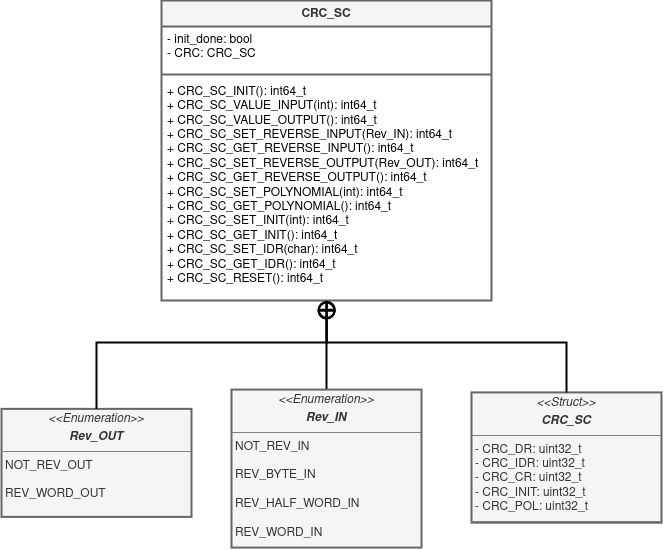

The diagram above was exported from draw.io. Its source (the exported page's mxGraphModel, read from the mxfile embedded in the PNG):
<mxGraphModel dx="2982" dy="782" grid="1" gridSize="10" guides="1" tooltips="1" connect="1" arrows="1" fold="1" page="0" pageScale="1" pageWidth="850" pageHeight="1100" math="0" shadow="0">
  <root>
    <mxCell id="0" />
    <mxCell id="1" parent="0" />
    <mxCell id="2" value="CRC_SC" style="swimlane;fontStyle=1;align=center;verticalAlign=top;childLayout=stackLayout;horizontal=1;startSize=26;horizontalStack=0;resizeParent=1;resizeParentMax=0;resizeLast=0;collapsible=1;marginBottom=0;whiteSpace=wrap;html=1;fillColor=#f5f5f5;fontColor=#333333;strokeColor=#666666;strokeWidth=2;" vertex="1" parent="1">
      <mxGeometry x="-1340" y="2758" width="330" height="300" as="geometry">
        <mxRectangle x="-1028.6" y="3040" width="100" height="30" as="alternateBounds" />
      </mxGeometry>
    </mxCell>
    <mxCell id="3" value="&lt;div&gt;- init_done: bool&lt;/div&gt;&lt;div&gt;- CRC: CRC_SC&lt;br&gt;&lt;/div&gt;" style="text;strokeColor=none;fillColor=none;align=left;verticalAlign=top;spacingLeft=4;spacingRight=4;overflow=hidden;rotatable=0;points=[[0,0.5],[1,0.5]];portConstraint=eastwest;whiteSpace=wrap;html=1;strokeWidth=2;" vertex="1" parent="2">
      <mxGeometry y="26" width="330" height="44" as="geometry" />
    </mxCell>
    <mxCell id="4" value="" style="line;strokeWidth=2;fillColor=none;align=left;verticalAlign=middle;spacingTop=-1;spacingLeft=3;spacingRight=3;rotatable=0;labelPosition=right;points=[];portConstraint=eastwest;strokeColor=inherit;" vertex="1" parent="2">
      <mxGeometry y="70" width="330" height="8" as="geometry" />
    </mxCell>
    <mxCell id="5" value="&lt;div&gt;+ CRC_SC_INIT(): int64_t&lt;/div&gt;&lt;div&gt;+ CRC_SC_VALUE_INPUT(int): int64_t&lt;/div&gt;&lt;div&gt;+ CRC_SC_VALUE_OUTPUT(): int64_t&lt;/div&gt;&lt;div&gt;+ CRC_SC_SET_REVERSE_INPUT(Rev_IN): int64_t&lt;/div&gt;&lt;div&gt;+ CRC_SC_GET_REVERSE_INPUT(): int64_t&lt;/div&gt;&lt;div&gt;+ CRC_SC_SET_REVERSE_OUTPUT(Rev_OUT): int64_t&lt;/div&gt;&lt;div&gt;+ CRC_SC_GET_REVERSE_OUTPUT(): int64_t&lt;/div&gt;&lt;div&gt;+ CRC_SC_SET_POLYNOMIAL(int): int64_t&lt;/div&gt;&lt;div&gt;+ CRC_SC_GET_POLYNOMIAL(): int64_t&lt;/div&gt;&lt;div&gt;+ CRC_SC_SET_INIT(int): int64_t&lt;/div&gt;&lt;div&gt;+ CRC_SC_GET_INIT(): int64_t&lt;/div&gt;&lt;div&gt;+ CRC_SC_SET_IDR(char): int64_t&lt;/div&gt;&lt;div&gt;+ CRC_SC_GET_IDR(): int64_t&lt;/div&gt;&lt;div&gt;+ CRC_SC_RESET(): int64_t&lt;/div&gt;" style="text;strokeColor=none;fillColor=none;align=left;verticalAlign=top;spacingLeft=4;spacingRight=4;overflow=hidden;rotatable=0;points=[[0,0.5],[1,0.5]];portConstraint=eastwest;whiteSpace=wrap;html=1;strokeWidth=2;" vertex="1" parent="2">
      <mxGeometry y="78" width="330" height="222" as="geometry" />
    </mxCell>
    <mxCell id="6" style="edgeStyle=orthogonalEdgeStyle;rounded=0;orthogonalLoop=1;jettySize=auto;html=1;entryX=0.5;entryY=1;entryDx=0;entryDy=0;strokeWidth=2;endArrow=circlePlus;endFill=0;" edge="1" source="7" target="2" parent="1">
      <mxGeometry relative="1" as="geometry" />
    </mxCell>
    <mxCell id="7" value="&lt;p style=&quot;margin:0px;margin-top:4px;text-align:center;&quot;&gt;&lt;i&gt;&amp;lt;&amp;lt;Enumeration&amp;gt;&amp;gt;&lt;/i&gt;&lt;/p&gt;&lt;p style=&quot;margin:0px;margin-top:4px;text-align:center;&quot;&gt;&lt;i&gt;&lt;b&gt;Rev_IN&lt;br&gt;&lt;/b&gt;&lt;/i&gt;&lt;/p&gt;&lt;hr size=&quot;1&quot;&gt;&lt;p style=&quot;margin:0px;margin-left:4px;&quot;&gt;NOT_REV_IN&lt;/p&gt;&lt;p style=&quot;margin:0px;margin-left:4px;&quot;&gt;&lt;br&gt;&lt;/p&gt;&lt;p style=&quot;margin:0px;margin-left:4px;&quot;&gt;REV_BYTE_IN&lt;/p&gt;&lt;p style=&quot;margin:0px;margin-left:4px;&quot;&gt;&lt;br&gt;&lt;/p&gt;&lt;p style=&quot;margin:0px;margin-left:4px;&quot;&gt;REV_HALF_WORD_IN&lt;/p&gt;&lt;p style=&quot;margin:0px;margin-left:4px;&quot;&gt;&lt;br&gt;&lt;/p&gt;&lt;p style=&quot;margin:0px;margin-left:4px;&quot;&gt;REV_WORD_IN&lt;br&gt;&lt;/p&gt;&lt;hr size=&quot;1&quot;&gt;" style="verticalAlign=top;align=left;overflow=fill;fontSize=12;fontFamily=Helvetica;html=1;whiteSpace=wrap;enumerate=0;backgroundOutline=0;fillColor=#f5f5f5;fontColor=#333333;strokeColor=#666666;strokeWidth=2;" vertex="1" parent="1">
      <mxGeometry x="-1270" y="3147.09" width="190" height="158" as="geometry" />
    </mxCell>
    <mxCell id="8" value="&lt;p style=&quot;margin:0px;margin-top:4px;text-align:center;&quot;&gt;&lt;i&gt;&amp;lt;&amp;lt;Enumeration&amp;gt;&amp;gt;&lt;/i&gt;&lt;/p&gt;&lt;p style=&quot;margin:0px;margin-top:4px;text-align:center;&quot;&gt;&lt;i&gt;&lt;b&gt;Rev_OUT&lt;br&gt;&lt;/b&gt;&lt;/i&gt;&lt;/p&gt;&lt;hr size=&quot;1&quot;&gt;&lt;p style=&quot;margin:0px;margin-left:4px;&quot;&gt;NOT_REV_OUT&lt;br&gt;&lt;/p&gt;&lt;p style=&quot;margin:0px;margin-left:4px;&quot;&gt;&lt;br&gt;&lt;/p&gt;&lt;p style=&quot;margin:0px;margin-left:4px;&quot;&gt;REV_WORD_OUT&lt;br&gt;&lt;/p&gt;&lt;p style=&quot;margin:0px;margin-left:4px;&quot;&gt;&lt;br&gt;&lt;/p&gt;" style="verticalAlign=top;align=left;overflow=fill;fontSize=12;fontFamily=Helvetica;html=1;whiteSpace=wrap;fillColor=#f5f5f5;fontColor=#333333;strokeColor=#666666;strokeWidth=2;" vertex="1" parent="1">
      <mxGeometry x="-1500" y="3166.38" width="190" height="108" as="geometry" />
    </mxCell>
    <mxCell id="9" value="&lt;p style=&quot;margin:0px;margin-top:4px;text-align:center;&quot;&gt;&lt;i&gt;&amp;lt;&amp;lt;Struct&amp;gt;&amp;gt;&lt;/i&gt;&lt;/p&gt;&lt;p style=&quot;margin:0px;margin-top:4px;text-align:center;&quot;&gt;&lt;i&gt;&lt;b&gt;CRC_SC&lt;br&gt;&lt;/b&gt;&lt;/i&gt;&lt;/p&gt;&lt;hr size=&quot;1&quot;&gt;&lt;p style=&quot;margin:0px;margin-left:4px;&quot;&gt;- CRC_DR: uint32_t&lt;/p&gt;&lt;p style=&quot;margin:0px;margin-left:4px;&quot;&gt;- CRC_IDR: uint32_t&lt;/p&gt;&lt;p style=&quot;margin:0px;margin-left:4px;&quot;&gt;- CRC_CR: uint32_t&lt;/p&gt;&lt;p style=&quot;margin:0px;margin-left:4px;&quot;&gt;- CRC_INIT: uint32_t&lt;/p&gt;&lt;p style=&quot;margin:0px;margin-left:4px;&quot;&gt;- CRC_POL: uint32_t&lt;/p&gt;&lt;hr size=&quot;1&quot;&gt;" style="verticalAlign=top;align=left;overflow=fill;fontSize=12;fontFamily=Helvetica;html=1;whiteSpace=wrap;enumerate=0;backgroundOutline=0;fillColor=#f5f5f5;fontColor=#333333;strokeColor=#666666;strokeWidth=2;" vertex="1" parent="1">
      <mxGeometry x="-1030" y="3149.91" width="190" height="130.27" as="geometry" />
    </mxCell>
    <mxCell id="10" style="edgeStyle=orthogonalEdgeStyle;rounded=0;orthogonalLoop=1;jettySize=auto;html=1;endArrow=circlePlus;endFill=0;strokeWidth=2;entryX=0.501;entryY=0.997;entryDx=0;entryDy=0;entryPerimeter=0;exitX=0.5;exitY=0;exitDx=0;exitDy=0;" edge="1" source="8" target="5" parent="1">
      <mxGeometry relative="1" as="geometry">
        <mxPoint x="-1175" y="3070" as="targetPoint" />
        <Array as="points">
          <mxPoint x="-1405" y="3100" />
          <mxPoint x="-1175" y="3100" />
        </Array>
      </mxGeometry>
    </mxCell>
    <mxCell id="11" style="edgeStyle=orthogonalEdgeStyle;rounded=0;orthogonalLoop=1;jettySize=auto;html=1;strokeWidth=2;endArrow=circlePlus;endFill=0;entryX=0.5;entryY=1;entryDx=0;entryDy=0;entryPerimeter=0;exitX=0.5;exitY=0;exitDx=0;exitDy=0;" edge="1" source="9" target="5" parent="1">
      <mxGeometry relative="1" as="geometry">
        <mxPoint x="-1081.74" y="3207.0002793296094" as="sourcePoint" />
        <mxPoint x="-1131.74" y="3080.95" as="targetPoint" />
        <Array as="points">
          <mxPoint x="-935" y="3100" />
          <mxPoint x="-1175" y="3100" />
        </Array>
      </mxGeometry>
    </mxCell>
  </root>
</mxGraphModel>